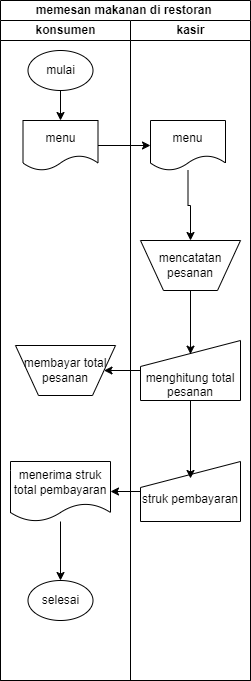

The diagram above was exported from draw.io. Its source (the exported page's mxGraphModel, read from the mxfile embedded in the PNG):
<mxGraphModel dx="954" dy="592" grid="1" gridSize="10" guides="1" tooltips="1" connect="1" arrows="1" fold="1" page="1" pageScale="1" pageWidth="850" pageHeight="1100" math="0" shadow="0">
  <root>
    <mxCell id="0" />
    <mxCell id="1" parent="0" />
    <mxCell id="6J65JuJE0hhLddmVgc4E-2" value="memesan makanan di restoran&amp;nbsp;" style="swimlane;childLayout=stackLayout;resizeParent=1;resizeParentMax=0;startSize=20;html=1;" vertex="1" parent="1">
      <mxGeometry x="200" y="10" width="250" height="680" as="geometry" />
    </mxCell>
    <mxCell id="6J65JuJE0hhLddmVgc4E-3" value="konsumen" style="swimlane;startSize=20;html=1;" vertex="1" parent="6J65JuJE0hhLddmVgc4E-2">
      <mxGeometry y="20" width="130" height="660" as="geometry" />
    </mxCell>
    <mxCell id="6J65JuJE0hhLddmVgc4E-11" value="menu" style="shape=document;whiteSpace=wrap;html=1;boundedLbl=1;" vertex="1" parent="6J65JuJE0hhLddmVgc4E-3">
      <mxGeometry x="22.5" y="100" width="75" height="50" as="geometry" />
    </mxCell>
    <mxCell id="6J65JuJE0hhLddmVgc4E-29" value="membayar total pesanan" style="verticalLabelPosition=middle;verticalAlign=middle;html=1;shape=trapezoid;perimeter=trapezoidPerimeter;whiteSpace=wrap;size=0.23;arcSize=10;flipV=1;labelPosition=center;align=center;" vertex="1" parent="6J65JuJE0hhLddmVgc4E-3">
      <mxGeometry x="15" y="325" width="100" height="50" as="geometry" />
    </mxCell>
    <mxCell id="6J65JuJE0hhLddmVgc4E-46" value="" style="edgeStyle=orthogonalEdgeStyle;rounded=0;orthogonalLoop=1;jettySize=auto;html=1;" edge="1" parent="6J65JuJE0hhLddmVgc4E-3" source="6J65JuJE0hhLddmVgc4E-6" target="6J65JuJE0hhLddmVgc4E-11">
      <mxGeometry relative="1" as="geometry" />
    </mxCell>
    <mxCell id="6J65JuJE0hhLddmVgc4E-6" value="mulai" style="ellipse;whiteSpace=wrap;html=1;" vertex="1" parent="6J65JuJE0hhLddmVgc4E-3">
      <mxGeometry x="27.5" y="30" width="65" height="40" as="geometry" />
    </mxCell>
    <mxCell id="6J65JuJE0hhLddmVgc4E-66" style="edgeStyle=orthogonalEdgeStyle;rounded=0;orthogonalLoop=1;jettySize=auto;html=1;entryX=0.5;entryY=0;entryDx=0;entryDy=0;" edge="1" parent="6J65JuJE0hhLddmVgc4E-3" source="6J65JuJE0hhLddmVgc4E-37" target="6J65JuJE0hhLddmVgc4E-63">
      <mxGeometry relative="1" as="geometry" />
    </mxCell>
    <mxCell id="6J65JuJE0hhLddmVgc4E-37" value="menerima struk total pembayaran" style="shape=document;whiteSpace=wrap;html=1;boundedLbl=1;strokeWidth=1;rounded=0;arcSize=11;" vertex="1" parent="6J65JuJE0hhLddmVgc4E-3">
      <mxGeometry x="10" y="441" width="100" height="60" as="geometry" />
    </mxCell>
    <mxCell id="6J65JuJE0hhLddmVgc4E-63" value="selesai" style="ellipse;whiteSpace=wrap;html=1;" vertex="1" parent="6J65JuJE0hhLddmVgc4E-3">
      <mxGeometry x="27.5" y="560" width="65" height="40" as="geometry" />
    </mxCell>
    <mxCell id="6J65JuJE0hhLddmVgc4E-4" value="kasir" style="swimlane;startSize=20;html=1;" vertex="1" parent="6J65JuJE0hhLddmVgc4E-2">
      <mxGeometry x="130" y="20" width="120" height="660" as="geometry" />
    </mxCell>
    <mxCell id="6J65JuJE0hhLddmVgc4E-16" value="" style="edgeStyle=orthogonalEdgeStyle;rounded=0;orthogonalLoop=1;jettySize=auto;html=1;entryX=0.5;entryY=0.228;entryDx=0;entryDy=0;entryPerimeter=0;" edge="1" parent="6J65JuJE0hhLddmVgc4E-4" source="6J65JuJE0hhLddmVgc4E-13" target="6J65JuJE0hhLddmVgc4E-15">
      <mxGeometry relative="1" as="geometry" />
    </mxCell>
    <mxCell id="6J65JuJE0hhLddmVgc4E-13" value="mencatatan pesanan" style="verticalLabelPosition=middle;verticalAlign=middle;html=1;shape=trapezoid;perimeter=trapezoidPerimeter;whiteSpace=wrap;size=0.23;arcSize=10;flipV=1;labelPosition=center;align=center;" vertex="1" parent="6J65JuJE0hhLddmVgc4E-4">
      <mxGeometry x="9.999999999999545" y="220" width="100" height="50" as="geometry" />
    </mxCell>
    <mxCell id="6J65JuJE0hhLddmVgc4E-15" value="&lt;div&gt;&lt;br&gt;&lt;/div&gt;&lt;div&gt;&lt;br&gt;&lt;/div&gt;menghitung total pesanan" style="html=1;strokeWidth=1;shape=manualInput;whiteSpace=wrap;rounded=0;size=26;arcSize=11;" vertex="1" parent="6J65JuJE0hhLddmVgc4E-4">
      <mxGeometry x="10" y="320" width="100" height="60" as="geometry" />
    </mxCell>
    <mxCell id="6J65JuJE0hhLddmVgc4E-34" value="&lt;div&gt;&lt;br&gt;&lt;/div&gt;struk pembayaran&lt;div&gt;&lt;/div&gt;" style="html=1;strokeWidth=1;shape=manualInput;whiteSpace=wrap;rounded=0;size=26;arcSize=11;" vertex="1" parent="6J65JuJE0hhLddmVgc4E-4">
      <mxGeometry x="10" y="441" width="100" height="60" as="geometry" />
    </mxCell>
    <mxCell id="6J65JuJE0hhLddmVgc4E-58" style="edgeStyle=orthogonalEdgeStyle;rounded=0;orthogonalLoop=1;jettySize=auto;html=1;entryX=0.5;entryY=0.283;entryDx=0;entryDy=0;entryPerimeter=0;" edge="1" parent="6J65JuJE0hhLddmVgc4E-4" source="6J65JuJE0hhLddmVgc4E-15" target="6J65JuJE0hhLddmVgc4E-34">
      <mxGeometry relative="1" as="geometry" />
    </mxCell>
    <mxCell id="6J65JuJE0hhLddmVgc4E-69" style="edgeStyle=orthogonalEdgeStyle;rounded=0;orthogonalLoop=1;jettySize=auto;html=1;entryX=0.5;entryY=0;entryDx=0;entryDy=0;" edge="1" parent="6J65JuJE0hhLddmVgc4E-4" source="6J65JuJE0hhLddmVgc4E-67" target="6J65JuJE0hhLddmVgc4E-13">
      <mxGeometry relative="1" as="geometry" />
    </mxCell>
    <mxCell id="6J65JuJE0hhLddmVgc4E-67" value="menu" style="shape=document;whiteSpace=wrap;html=1;boundedLbl=1;" vertex="1" parent="6J65JuJE0hhLddmVgc4E-4">
      <mxGeometry x="20" y="100" width="75" height="50" as="geometry" />
    </mxCell>
    <mxCell id="6J65JuJE0hhLddmVgc4E-50" value="" style="edgeStyle=orthogonalEdgeStyle;rounded=0;orthogonalLoop=1;jettySize=auto;html=1;" edge="1" parent="6J65JuJE0hhLddmVgc4E-2" source="6J65JuJE0hhLddmVgc4E-15" target="6J65JuJE0hhLddmVgc4E-29">
      <mxGeometry relative="1" as="geometry" />
    </mxCell>
    <mxCell id="6J65JuJE0hhLddmVgc4E-62" value="" style="edgeStyle=orthogonalEdgeStyle;rounded=0;orthogonalLoop=1;jettySize=auto;html=1;" edge="1" parent="6J65JuJE0hhLddmVgc4E-2" source="6J65JuJE0hhLddmVgc4E-34" target="6J65JuJE0hhLddmVgc4E-37">
      <mxGeometry relative="1" as="geometry" />
    </mxCell>
    <mxCell id="6J65JuJE0hhLddmVgc4E-68" style="edgeStyle=orthogonalEdgeStyle;rounded=0;orthogonalLoop=1;jettySize=auto;html=1;entryX=0;entryY=0.5;entryDx=0;entryDy=0;" edge="1" parent="6J65JuJE0hhLddmVgc4E-2" source="6J65JuJE0hhLddmVgc4E-11" target="6J65JuJE0hhLddmVgc4E-67">
      <mxGeometry relative="1" as="geometry" />
    </mxCell>
  </root>
</mxGraphModel>